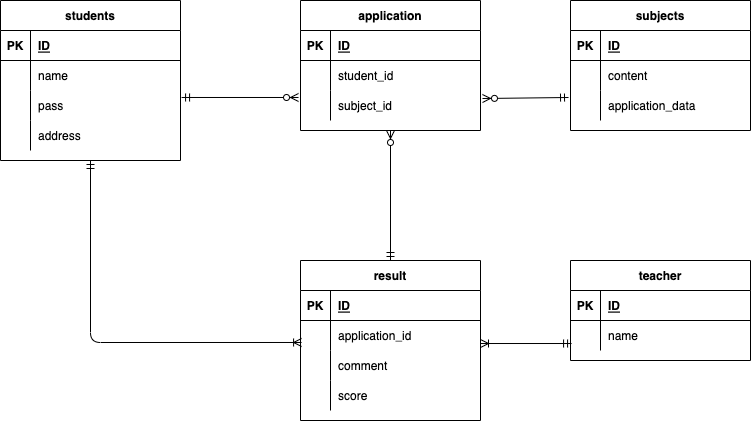

The diagram above was exported from draw.io. Its source (the exported page's mxGraphModel, read from the mxfile embedded in the PNG):
<mxGraphModel dx="759" dy="520" grid="1" gridSize="10" guides="1" tooltips="1" connect="1" arrows="1" fold="1" page="1" pageScale="1" pageWidth="827" pageHeight="1169" math="0" shadow="0">
  <root>
    <mxCell id="0" />
    <mxCell id="1" parent="0" />
    <mxCell id="2" value="students" style="shape=table;startSize=30;container=1;collapsible=1;childLayout=tableLayout;fixedRows=1;rowLines=0;fontStyle=1;align=center;resizeLast=1;" parent="1" vertex="1">
      <mxGeometry x="60" y="60" width="180" height="160" as="geometry" />
    </mxCell>
    <mxCell id="3" value="" style="shape=partialRectangle;collapsible=0;dropTarget=0;pointerEvents=0;fillColor=none;top=0;left=0;bottom=1;right=0;points=[[0,0.5],[1,0.5]];portConstraint=eastwest;" parent="2" vertex="1">
      <mxGeometry y="30" width="180" height="30" as="geometry" />
    </mxCell>
    <mxCell id="4" value="PK" style="shape=partialRectangle;connectable=0;fillColor=none;top=0;left=0;bottom=0;right=0;fontStyle=1;overflow=hidden;" parent="3" vertex="1">
      <mxGeometry width="30" height="30" as="geometry">
        <mxRectangle width="30" height="30" as="alternateBounds" />
      </mxGeometry>
    </mxCell>
    <mxCell id="5" value="ID" style="shape=partialRectangle;connectable=0;fillColor=none;top=0;left=0;bottom=0;right=0;align=left;spacingLeft=6;fontStyle=5;overflow=hidden;" parent="3" vertex="1">
      <mxGeometry x="30" width="150" height="30" as="geometry">
        <mxRectangle width="150" height="30" as="alternateBounds" />
      </mxGeometry>
    </mxCell>
    <mxCell id="6" value="" style="shape=partialRectangle;collapsible=0;dropTarget=0;pointerEvents=0;fillColor=none;top=0;left=0;bottom=0;right=0;points=[[0,0.5],[1,0.5]];portConstraint=eastwest;" parent="2" vertex="1">
      <mxGeometry y="60" width="180" height="30" as="geometry" />
    </mxCell>
    <mxCell id="7" value="" style="shape=partialRectangle;connectable=0;fillColor=none;top=0;left=0;bottom=0;right=0;editable=1;overflow=hidden;" parent="6" vertex="1">
      <mxGeometry width="30" height="30" as="geometry">
        <mxRectangle width="30" height="30" as="alternateBounds" />
      </mxGeometry>
    </mxCell>
    <mxCell id="8" value="name" style="shape=partialRectangle;connectable=0;fillColor=none;top=0;left=0;bottom=0;right=0;align=left;spacingLeft=6;overflow=hidden;" parent="6" vertex="1">
      <mxGeometry x="30" width="150" height="30" as="geometry">
        <mxRectangle width="150" height="30" as="alternateBounds" />
      </mxGeometry>
    </mxCell>
    <mxCell id="9" value="" style="shape=partialRectangle;collapsible=0;dropTarget=0;pointerEvents=0;fillColor=none;top=0;left=0;bottom=0;right=0;points=[[0,0.5],[1,0.5]];portConstraint=eastwest;" parent="2" vertex="1">
      <mxGeometry y="90" width="180" height="30" as="geometry" />
    </mxCell>
    <mxCell id="10" value="" style="shape=partialRectangle;connectable=0;fillColor=none;top=0;left=0;bottom=0;right=0;editable=1;overflow=hidden;" parent="9" vertex="1">
      <mxGeometry width="30" height="30" as="geometry">
        <mxRectangle width="30" height="30" as="alternateBounds" />
      </mxGeometry>
    </mxCell>
    <mxCell id="11" value="pass" style="shape=partialRectangle;connectable=0;fillColor=none;top=0;left=0;bottom=0;right=0;align=left;spacingLeft=6;overflow=hidden;" parent="9" vertex="1">
      <mxGeometry x="30" width="150" height="30" as="geometry">
        <mxRectangle width="150" height="30" as="alternateBounds" />
      </mxGeometry>
    </mxCell>
    <mxCell id="12" value="" style="shape=partialRectangle;collapsible=0;dropTarget=0;pointerEvents=0;fillColor=none;top=0;left=0;bottom=0;right=0;points=[[0,0.5],[1,0.5]];portConstraint=eastwest;" parent="2" vertex="1">
      <mxGeometry y="120" width="180" height="30" as="geometry" />
    </mxCell>
    <mxCell id="13" value="" style="shape=partialRectangle;connectable=0;fillColor=none;top=0;left=0;bottom=0;right=0;editable=1;overflow=hidden;" parent="12" vertex="1">
      <mxGeometry width="30" height="30" as="geometry">
        <mxRectangle width="30" height="30" as="alternateBounds" />
      </mxGeometry>
    </mxCell>
    <mxCell id="14" value="address" style="shape=partialRectangle;connectable=0;fillColor=none;top=0;left=0;bottom=0;right=0;align=left;spacingLeft=6;overflow=hidden;" parent="12" vertex="1">
      <mxGeometry x="30" width="150" height="30" as="geometry">
        <mxRectangle width="150" height="30" as="alternateBounds" />
      </mxGeometry>
    </mxCell>
    <mxCell id="15" value="application" style="shape=table;startSize=30;container=1;collapsible=1;childLayout=tableLayout;fixedRows=1;rowLines=0;fontStyle=1;align=center;resizeLast=1;" vertex="1" parent="1">
      <mxGeometry x="360" y="60" width="180" height="130" as="geometry" />
    </mxCell>
    <mxCell id="16" value="" style="shape=partialRectangle;collapsible=0;dropTarget=0;pointerEvents=0;fillColor=none;top=0;left=0;bottom=1;right=0;points=[[0,0.5],[1,0.5]];portConstraint=eastwest;" vertex="1" parent="15">
      <mxGeometry y="30" width="180" height="30" as="geometry" />
    </mxCell>
    <mxCell id="17" value="PK" style="shape=partialRectangle;connectable=0;fillColor=none;top=0;left=0;bottom=0;right=0;fontStyle=1;overflow=hidden;" vertex="1" parent="16">
      <mxGeometry width="30" height="30" as="geometry">
        <mxRectangle width="30" height="30" as="alternateBounds" />
      </mxGeometry>
    </mxCell>
    <mxCell id="18" value="ID" style="shape=partialRectangle;connectable=0;fillColor=none;top=0;left=0;bottom=0;right=0;align=left;spacingLeft=6;fontStyle=5;overflow=hidden;" vertex="1" parent="16">
      <mxGeometry x="30" width="150" height="30" as="geometry">
        <mxRectangle width="150" height="30" as="alternateBounds" />
      </mxGeometry>
    </mxCell>
    <mxCell id="19" value="" style="shape=partialRectangle;collapsible=0;dropTarget=0;pointerEvents=0;fillColor=none;top=0;left=0;bottom=0;right=0;points=[[0,0.5],[1,0.5]];portConstraint=eastwest;" vertex="1" parent="15">
      <mxGeometry y="60" width="180" height="30" as="geometry" />
    </mxCell>
    <mxCell id="20" value="" style="shape=partialRectangle;connectable=0;fillColor=none;top=0;left=0;bottom=0;right=0;editable=1;overflow=hidden;" vertex="1" parent="19">
      <mxGeometry width="30" height="30" as="geometry">
        <mxRectangle width="30" height="30" as="alternateBounds" />
      </mxGeometry>
    </mxCell>
    <mxCell id="21" value="student_id" style="shape=partialRectangle;connectable=0;fillColor=none;top=0;left=0;bottom=0;right=0;align=left;spacingLeft=6;overflow=hidden;" vertex="1" parent="19">
      <mxGeometry x="30" width="150" height="30" as="geometry">
        <mxRectangle width="150" height="30" as="alternateBounds" />
      </mxGeometry>
    </mxCell>
    <mxCell id="22" value="" style="shape=partialRectangle;collapsible=0;dropTarget=0;pointerEvents=0;fillColor=none;top=0;left=0;bottom=0;right=0;points=[[0,0.5],[1,0.5]];portConstraint=eastwest;" vertex="1" parent="15">
      <mxGeometry y="90" width="180" height="30" as="geometry" />
    </mxCell>
    <mxCell id="23" value="" style="shape=partialRectangle;connectable=0;fillColor=none;top=0;left=0;bottom=0;right=0;editable=1;overflow=hidden;" vertex="1" parent="22">
      <mxGeometry width="30" height="30" as="geometry">
        <mxRectangle width="30" height="30" as="alternateBounds" />
      </mxGeometry>
    </mxCell>
    <mxCell id="24" value="subject_id" style="shape=partialRectangle;connectable=0;fillColor=none;top=0;left=0;bottom=0;right=0;align=left;spacingLeft=6;overflow=hidden;" vertex="1" parent="22">
      <mxGeometry x="30" width="150" height="30" as="geometry">
        <mxRectangle width="150" height="30" as="alternateBounds" />
      </mxGeometry>
    </mxCell>
    <mxCell id="28" value="teacher" style="shape=table;startSize=30;container=1;collapsible=1;childLayout=tableLayout;fixedRows=1;rowLines=0;fontStyle=1;align=center;resizeLast=1;" vertex="1" parent="1">
      <mxGeometry x="630" y="320" width="180" height="100" as="geometry" />
    </mxCell>
    <mxCell id="29" value="" style="shape=partialRectangle;collapsible=0;dropTarget=0;pointerEvents=0;fillColor=none;top=0;left=0;bottom=1;right=0;points=[[0,0.5],[1,0.5]];portConstraint=eastwest;" vertex="1" parent="28">
      <mxGeometry y="30" width="180" height="30" as="geometry" />
    </mxCell>
    <mxCell id="30" value="PK" style="shape=partialRectangle;connectable=0;fillColor=none;top=0;left=0;bottom=0;right=0;fontStyle=1;overflow=hidden;" vertex="1" parent="29">
      <mxGeometry width="30" height="30" as="geometry">
        <mxRectangle width="30" height="30" as="alternateBounds" />
      </mxGeometry>
    </mxCell>
    <mxCell id="31" value="ID" style="shape=partialRectangle;connectable=0;fillColor=none;top=0;left=0;bottom=0;right=0;align=left;spacingLeft=6;fontStyle=5;overflow=hidden;" vertex="1" parent="29">
      <mxGeometry x="30" width="150" height="30" as="geometry">
        <mxRectangle width="150" height="30" as="alternateBounds" />
      </mxGeometry>
    </mxCell>
    <mxCell id="32" value="" style="shape=partialRectangle;collapsible=0;dropTarget=0;pointerEvents=0;fillColor=none;top=0;left=0;bottom=0;right=0;points=[[0,0.5],[1,0.5]];portConstraint=eastwest;" vertex="1" parent="28">
      <mxGeometry y="60" width="180" height="30" as="geometry" />
    </mxCell>
    <mxCell id="33" value="" style="shape=partialRectangle;connectable=0;fillColor=none;top=0;left=0;bottom=0;right=0;editable=1;overflow=hidden;" vertex="1" parent="32">
      <mxGeometry width="30" height="30" as="geometry">
        <mxRectangle width="30" height="30" as="alternateBounds" />
      </mxGeometry>
    </mxCell>
    <mxCell id="34" value="name" style="shape=partialRectangle;connectable=0;fillColor=none;top=0;left=0;bottom=0;right=0;align=left;spacingLeft=6;overflow=hidden;" vertex="1" parent="32">
      <mxGeometry x="30" width="150" height="30" as="geometry">
        <mxRectangle width="150" height="30" as="alternateBounds" />
      </mxGeometry>
    </mxCell>
    <mxCell id="41" value="subjects" style="shape=table;startSize=30;container=1;collapsible=1;childLayout=tableLayout;fixedRows=1;rowLines=0;fontStyle=1;align=center;resizeLast=1;" vertex="1" parent="1">
      <mxGeometry x="630" y="60" width="180" height="130" as="geometry" />
    </mxCell>
    <mxCell id="42" value="" style="shape=partialRectangle;collapsible=0;dropTarget=0;pointerEvents=0;fillColor=none;top=0;left=0;bottom=1;right=0;points=[[0,0.5],[1,0.5]];portConstraint=eastwest;" vertex="1" parent="41">
      <mxGeometry y="30" width="180" height="30" as="geometry" />
    </mxCell>
    <mxCell id="43" value="PK" style="shape=partialRectangle;connectable=0;fillColor=none;top=0;left=0;bottom=0;right=0;fontStyle=1;overflow=hidden;" vertex="1" parent="42">
      <mxGeometry width="30" height="30" as="geometry">
        <mxRectangle width="30" height="30" as="alternateBounds" />
      </mxGeometry>
    </mxCell>
    <mxCell id="44" value="ID" style="shape=partialRectangle;connectable=0;fillColor=none;top=0;left=0;bottom=0;right=0;align=left;spacingLeft=6;fontStyle=5;overflow=hidden;" vertex="1" parent="42">
      <mxGeometry x="30" width="150" height="30" as="geometry">
        <mxRectangle width="150" height="30" as="alternateBounds" />
      </mxGeometry>
    </mxCell>
    <mxCell id="45" value="" style="shape=partialRectangle;collapsible=0;dropTarget=0;pointerEvents=0;fillColor=none;top=0;left=0;bottom=0;right=0;points=[[0,0.5],[1,0.5]];portConstraint=eastwest;" vertex="1" parent="41">
      <mxGeometry y="60" width="180" height="30" as="geometry" />
    </mxCell>
    <mxCell id="46" value="" style="shape=partialRectangle;connectable=0;fillColor=none;top=0;left=0;bottom=0;right=0;editable=1;overflow=hidden;" vertex="1" parent="45">
      <mxGeometry width="30" height="30" as="geometry">
        <mxRectangle width="30" height="30" as="alternateBounds" />
      </mxGeometry>
    </mxCell>
    <mxCell id="47" value="content" style="shape=partialRectangle;connectable=0;fillColor=none;top=0;left=0;bottom=0;right=0;align=left;spacingLeft=6;overflow=hidden;" vertex="1" parent="45">
      <mxGeometry x="30" width="150" height="30" as="geometry">
        <mxRectangle width="150" height="30" as="alternateBounds" />
      </mxGeometry>
    </mxCell>
    <mxCell id="48" value="" style="shape=partialRectangle;collapsible=0;dropTarget=0;pointerEvents=0;fillColor=none;top=0;left=0;bottom=0;right=0;points=[[0,0.5],[1,0.5]];portConstraint=eastwest;" vertex="1" parent="41">
      <mxGeometry y="90" width="180" height="30" as="geometry" />
    </mxCell>
    <mxCell id="49" value="" style="shape=partialRectangle;connectable=0;fillColor=none;top=0;left=0;bottom=0;right=0;editable=1;overflow=hidden;" vertex="1" parent="48">
      <mxGeometry width="30" height="30" as="geometry">
        <mxRectangle width="30" height="30" as="alternateBounds" />
      </mxGeometry>
    </mxCell>
    <mxCell id="50" value="application_data" style="shape=partialRectangle;connectable=0;fillColor=none;top=0;left=0;bottom=0;right=0;align=left;spacingLeft=6;overflow=hidden;" vertex="1" parent="48">
      <mxGeometry x="30" width="150" height="30" as="geometry">
        <mxRectangle width="150" height="30" as="alternateBounds" />
      </mxGeometry>
    </mxCell>
    <mxCell id="85" value="result" style="shape=table;startSize=30;container=1;collapsible=1;childLayout=tableLayout;fixedRows=1;rowLines=0;fontStyle=1;align=center;resizeLast=1;" vertex="1" parent="1">
      <mxGeometry x="360" y="320" width="180" height="160" as="geometry" />
    </mxCell>
    <mxCell id="86" value="" style="shape=partialRectangle;collapsible=0;dropTarget=0;pointerEvents=0;fillColor=none;top=0;left=0;bottom=1;right=0;points=[[0,0.5],[1,0.5]];portConstraint=eastwest;" vertex="1" parent="85">
      <mxGeometry y="30" width="180" height="30" as="geometry" />
    </mxCell>
    <mxCell id="87" value="PK" style="shape=partialRectangle;connectable=0;fillColor=none;top=0;left=0;bottom=0;right=0;fontStyle=1;overflow=hidden;" vertex="1" parent="86">
      <mxGeometry width="30" height="30" as="geometry">
        <mxRectangle width="30" height="30" as="alternateBounds" />
      </mxGeometry>
    </mxCell>
    <mxCell id="88" value="ID" style="shape=partialRectangle;connectable=0;fillColor=none;top=0;left=0;bottom=0;right=0;align=left;spacingLeft=6;fontStyle=5;overflow=hidden;" vertex="1" parent="86">
      <mxGeometry x="30" width="150" height="30" as="geometry">
        <mxRectangle width="150" height="30" as="alternateBounds" />
      </mxGeometry>
    </mxCell>
    <mxCell id="89" value="" style="shape=partialRectangle;collapsible=0;dropTarget=0;pointerEvents=0;fillColor=none;top=0;left=0;bottom=0;right=0;points=[[0,0.5],[1,0.5]];portConstraint=eastwest;" vertex="1" parent="85">
      <mxGeometry y="60" width="180" height="30" as="geometry" />
    </mxCell>
    <mxCell id="90" value="" style="shape=partialRectangle;connectable=0;fillColor=none;top=0;left=0;bottom=0;right=0;editable=1;overflow=hidden;" vertex="1" parent="89">
      <mxGeometry width="30" height="30" as="geometry">
        <mxRectangle width="30" height="30" as="alternateBounds" />
      </mxGeometry>
    </mxCell>
    <mxCell id="91" value="application_id" style="shape=partialRectangle;connectable=0;fillColor=none;top=0;left=0;bottom=0;right=0;align=left;spacingLeft=6;overflow=hidden;" vertex="1" parent="89">
      <mxGeometry x="30" width="150" height="30" as="geometry">
        <mxRectangle width="150" height="30" as="alternateBounds" />
      </mxGeometry>
    </mxCell>
    <mxCell id="182" value="" style="shape=partialRectangle;collapsible=0;dropTarget=0;pointerEvents=0;fillColor=none;top=0;left=0;bottom=0;right=0;points=[[0,0.5],[1,0.5]];portConstraint=eastwest;" vertex="1" parent="85">
      <mxGeometry y="90" width="180" height="30" as="geometry" />
    </mxCell>
    <mxCell id="183" value="" style="shape=partialRectangle;connectable=0;fillColor=none;top=0;left=0;bottom=0;right=0;editable=1;overflow=hidden;" vertex="1" parent="182">
      <mxGeometry width="30" height="30" as="geometry">
        <mxRectangle width="30" height="30" as="alternateBounds" />
      </mxGeometry>
    </mxCell>
    <mxCell id="184" value="comment" style="shape=partialRectangle;connectable=0;fillColor=none;top=0;left=0;bottom=0;right=0;align=left;spacingLeft=6;overflow=hidden;" vertex="1" parent="182">
      <mxGeometry x="30" width="150" height="30" as="geometry">
        <mxRectangle width="150" height="30" as="alternateBounds" />
      </mxGeometry>
    </mxCell>
    <mxCell id="179" value="" style="shape=partialRectangle;collapsible=0;dropTarget=0;pointerEvents=0;fillColor=none;top=0;left=0;bottom=0;right=0;points=[[0,0.5],[1,0.5]];portConstraint=eastwest;" vertex="1" parent="85">
      <mxGeometry y="120" width="180" height="30" as="geometry" />
    </mxCell>
    <mxCell id="180" value="" style="shape=partialRectangle;connectable=0;fillColor=none;top=0;left=0;bottom=0;right=0;editable=1;overflow=hidden;" vertex="1" parent="179">
      <mxGeometry width="30" height="30" as="geometry">
        <mxRectangle width="30" height="30" as="alternateBounds" />
      </mxGeometry>
    </mxCell>
    <mxCell id="181" value="score" style="shape=partialRectangle;connectable=0;fillColor=none;top=0;left=0;bottom=0;right=0;align=left;spacingLeft=6;overflow=hidden;" vertex="1" parent="179">
      <mxGeometry x="30" width="150" height="30" as="geometry">
        <mxRectangle width="150" height="30" as="alternateBounds" />
      </mxGeometry>
    </mxCell>
    <mxCell id="178" value="" style="fontSize=12;html=1;endArrow=ERzeroToMany;startArrow=ERmandOne;entryX=0.5;entryY=1;entryDx=0;entryDy=0;exitX=0.5;exitY=0;exitDx=0;exitDy=0;" edge="1" parent="1" source="85" target="15">
      <mxGeometry width="100" height="100" relative="1" as="geometry">
        <mxPoint x="400" y="310" as="sourcePoint" />
        <mxPoint x="500" y="210" as="targetPoint" />
      </mxGeometry>
    </mxCell>
    <mxCell id="185" value="" style="fontSize=12;html=1;endArrow=ERoneToMany;startArrow=ERmandOne;exitX=0.006;exitY=0.767;exitDx=0;exitDy=0;exitPerimeter=0;entryX=1;entryY=0.767;entryDx=0;entryDy=0;entryPerimeter=0;" edge="1" parent="1" source="32" target="89">
      <mxGeometry width="100" height="100" relative="1" as="geometry">
        <mxPoint x="560" y="350" as="sourcePoint" />
        <mxPoint x="580" y="470" as="targetPoint" />
      </mxGeometry>
    </mxCell>
    <mxCell id="186" value="" style="fontSize=12;html=1;endArrow=ERzeroToMany;startArrow=ERmandOne;exitX=1.006;exitY=0.233;exitDx=0;exitDy=0;exitPerimeter=0;entryX=-0.011;entryY=0.233;entryDx=0;entryDy=0;entryPerimeter=0;" edge="1" parent="1" source="9" target="22">
      <mxGeometry width="100" height="100" relative="1" as="geometry">
        <mxPoint x="400" y="310" as="sourcePoint" />
        <mxPoint x="500" y="210" as="targetPoint" />
      </mxGeometry>
    </mxCell>
    <mxCell id="187" value="" style="fontSize=12;html=1;endArrow=ERzeroToMany;startArrow=ERmandOne;exitX=-0.011;exitY=0.233;exitDx=0;exitDy=0;exitPerimeter=0;entryX=1.011;entryY=0.267;entryDx=0;entryDy=0;entryPerimeter=0;" edge="1" parent="1" source="48" target="22">
      <mxGeometry width="100" height="100" relative="1" as="geometry">
        <mxPoint x="400" y="310" as="sourcePoint" />
        <mxPoint x="500" y="210" as="targetPoint" />
      </mxGeometry>
    </mxCell>
    <mxCell id="188" value="" style="edgeStyle=orthogonalEdgeStyle;fontSize=12;html=1;endArrow=ERoneToMany;startArrow=ERmandOne;exitX=0.5;exitY=1;exitDx=0;exitDy=0;entryX=0.006;entryY=0.733;entryDx=0;entryDy=0;entryPerimeter=0;" edge="1" parent="1" source="2" target="89">
      <mxGeometry width="100" height="100" relative="1" as="geometry">
        <mxPoint x="400" y="310" as="sourcePoint" />
        <mxPoint x="500" y="210" as="targetPoint" />
        <Array as="points">
          <mxPoint x="150" y="402" />
        </Array>
      </mxGeometry>
    </mxCell>
  </root>
</mxGraphModel>